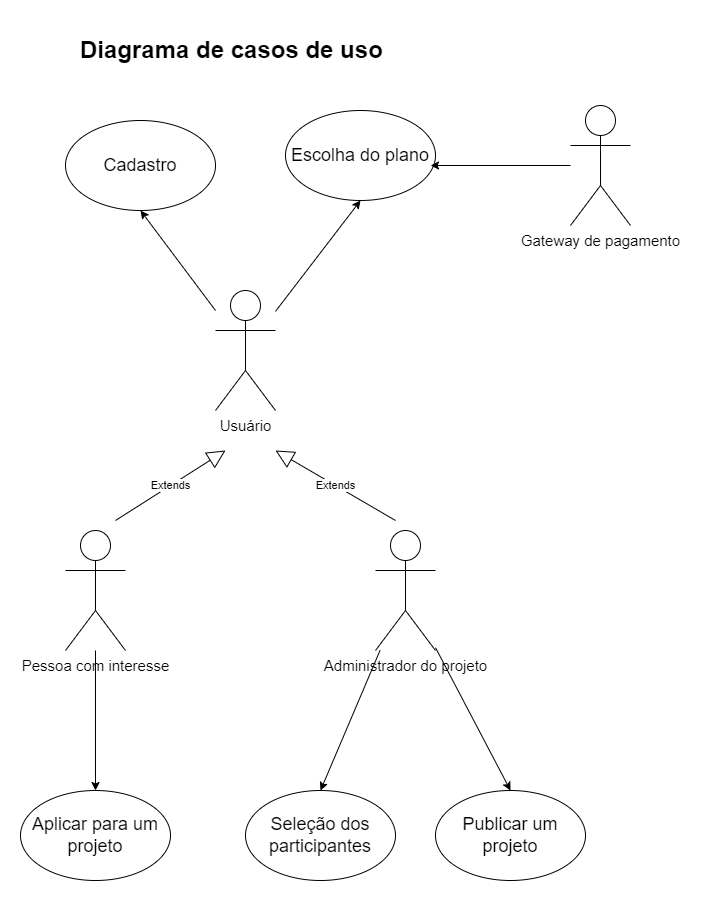

The diagram above was exported from draw.io. Its source (the exported page's mxGraphModel, read from the mxfile embedded in the PNG):
<mxGraphModel dx="1626" dy="935" grid="1" gridSize="10" guides="1" tooltips="1" connect="1" arrows="1" fold="1" page="1" pageScale="1" pageWidth="1654" pageHeight="2336" math="0" shadow="0">
  <root>
    <mxCell id="0" />
    <mxCell id="1" parent="0" />
    <mxCell id="NTyoCdk0GBBH2wKiLsrv-1" value="Usuário" style="shape=umlActor;verticalLabelPosition=bottom;verticalAlign=top;html=1;fontSize=15;" vertex="1" parent="1">
      <mxGeometry x="775" y="290" width="60" height="120" as="geometry" />
    </mxCell>
    <mxCell id="NTyoCdk0GBBH2wKiLsrv-3" value="&lt;h1&gt;&lt;span&gt;Diagrama de casos de uso&lt;/span&gt;&lt;br&gt;&lt;/h1&gt;" style="text;html=1;strokeColor=none;fillColor=none;spacing=5;spacingTop=-20;whiteSpace=wrap;overflow=hidden;rounded=0;" vertex="1" parent="1">
      <mxGeometry x="635" y="30" width="320" height="50" as="geometry" />
    </mxCell>
    <mxCell id="NTyoCdk0GBBH2wKiLsrv-10" value="Extends" style="endArrow=block;endSize=16;endFill=0;html=1;rounded=0;" edge="1" parent="1">
      <mxGeometry width="160" relative="1" as="geometry">
        <mxPoint x="675" y="520" as="sourcePoint" />
        <mxPoint x="785" y="450" as="targetPoint" />
      </mxGeometry>
    </mxCell>
    <mxCell id="NTyoCdk0GBBH2wKiLsrv-11" value="Extends" style="endArrow=block;endSize=16;endFill=0;html=1;rounded=0;" edge="1" parent="1">
      <mxGeometry width="160" relative="1" as="geometry">
        <mxPoint x="955" y="520" as="sourcePoint" />
        <mxPoint x="835" y="450" as="targetPoint" />
      </mxGeometry>
    </mxCell>
    <mxCell id="NTyoCdk0GBBH2wKiLsrv-13" value="Pessoa com interesse" style="shape=umlActor;verticalLabelPosition=bottom;verticalAlign=top;html=1;fontSize=15;" vertex="1" parent="1">
      <mxGeometry x="625" y="530" width="60" height="120" as="geometry" />
    </mxCell>
    <mxCell id="NTyoCdk0GBBH2wKiLsrv-14" value="Administrador do projeto" style="shape=umlActor;verticalLabelPosition=bottom;verticalAlign=top;html=1;fontSize=15;" vertex="1" parent="1">
      <mxGeometry x="935" y="530" width="60" height="120" as="geometry" />
    </mxCell>
    <mxCell id="NTyoCdk0GBBH2wKiLsrv-24" value="&lt;font style=&quot;font-size: 18px&quot;&gt;Escolha do plano&lt;/font&gt;" style="ellipse;whiteSpace=wrap;html=1;" vertex="1" parent="1">
      <mxGeometry x="845" y="110" width="150" height="90" as="geometry" />
    </mxCell>
    <mxCell id="NTyoCdk0GBBH2wKiLsrv-25" value="&lt;font style=&quot;font-size: 18px&quot;&gt;Aplicar para um projeto&lt;/font&gt;" style="ellipse;whiteSpace=wrap;html=1;" vertex="1" parent="1">
      <mxGeometry x="580" y="790" width="150" height="90" as="geometry" />
    </mxCell>
    <mxCell id="NTyoCdk0GBBH2wKiLsrv-26" value="&lt;font style=&quot;font-size: 18px&quot;&gt;Publicar um projeto&lt;/font&gt;" style="ellipse;whiteSpace=wrap;html=1;" vertex="1" parent="1">
      <mxGeometry x="995" y="790" width="150" height="90" as="geometry" />
    </mxCell>
    <mxCell id="NTyoCdk0GBBH2wKiLsrv-27" value="&lt;span style=&quot;font-size: 18px&quot;&gt;Seleção dos participantes&lt;/span&gt;" style="ellipse;whiteSpace=wrap;html=1;" vertex="1" parent="1">
      <mxGeometry x="805" y="790" width="150" height="90" as="geometry" />
    </mxCell>
    <mxCell id="NTyoCdk0GBBH2wKiLsrv-30" value="&lt;span style=&quot;font-size: 18px&quot;&gt;Cadastro&lt;/span&gt;" style="ellipse;whiteSpace=wrap;html=1;" vertex="1" parent="1">
      <mxGeometry x="625" y="120" width="150" height="90" as="geometry" />
    </mxCell>
    <mxCell id="NTyoCdk0GBBH2wKiLsrv-39" value="Gateway de pagamento" style="shape=umlActor;verticalLabelPosition=bottom;verticalAlign=top;html=1;fontSize=15;" vertex="1" parent="1">
      <mxGeometry x="1130" y="105" width="60" height="120" as="geometry" />
    </mxCell>
    <mxCell id="NTyoCdk0GBBH2wKiLsrv-53" value="" style="endArrow=classic;html=1;rounded=0;fontSize=14;entryX=0.5;entryY=1;entryDx=0;entryDy=0;" edge="1" parent="1" source="NTyoCdk0GBBH2wKiLsrv-1" target="NTyoCdk0GBBH2wKiLsrv-30">
      <mxGeometry width="50" height="50" relative="1" as="geometry">
        <mxPoint x="670" y="490" as="sourcePoint" />
        <mxPoint x="720" y="440" as="targetPoint" />
      </mxGeometry>
    </mxCell>
    <mxCell id="NTyoCdk0GBBH2wKiLsrv-54" value="" style="endArrow=classic;html=1;rounded=0;fontSize=14;entryX=0.5;entryY=1;entryDx=0;entryDy=0;" edge="1" parent="1" source="NTyoCdk0GBBH2wKiLsrv-1" target="NTyoCdk0GBBH2wKiLsrv-24">
      <mxGeometry width="50" height="50" relative="1" as="geometry">
        <mxPoint x="830" y="280" as="sourcePoint" />
        <mxPoint x="720" y="440" as="targetPoint" />
      </mxGeometry>
    </mxCell>
    <mxCell id="NTyoCdk0GBBH2wKiLsrv-55" value="" style="endArrow=classic;html=1;rounded=0;fontSize=14;entryX=0.5;entryY=0;entryDx=0;entryDy=0;" edge="1" parent="1" source="NTyoCdk0GBBH2wKiLsrv-13" target="NTyoCdk0GBBH2wKiLsrv-25">
      <mxGeometry width="50" height="50" relative="1" as="geometry">
        <mxPoint x="670" y="730" as="sourcePoint" />
        <mxPoint x="720" y="680" as="targetPoint" />
      </mxGeometry>
    </mxCell>
    <mxCell id="NTyoCdk0GBBH2wKiLsrv-56" value="" style="endArrow=classic;html=1;rounded=0;fontSize=14;entryX=0.5;entryY=0;entryDx=0;entryDy=0;" edge="1" parent="1" source="NTyoCdk0GBBH2wKiLsrv-14" target="NTyoCdk0GBBH2wKiLsrv-27">
      <mxGeometry width="50" height="50" relative="1" as="geometry">
        <mxPoint x="670" y="730" as="sourcePoint" />
        <mxPoint x="720" y="680" as="targetPoint" />
      </mxGeometry>
    </mxCell>
    <mxCell id="NTyoCdk0GBBH2wKiLsrv-57" value="" style="endArrow=classic;html=1;rounded=0;fontSize=14;entryX=0.5;entryY=0;entryDx=0;entryDy=0;" edge="1" parent="1" source="NTyoCdk0GBBH2wKiLsrv-14" target="NTyoCdk0GBBH2wKiLsrv-26">
      <mxGeometry width="50" height="50" relative="1" as="geometry">
        <mxPoint x="980" y="770" as="sourcePoint" />
        <mxPoint x="720" y="680" as="targetPoint" />
      </mxGeometry>
    </mxCell>
    <mxCell id="NTyoCdk0GBBH2wKiLsrv-58" value="" style="endArrow=classic;html=1;rounded=0;fontSize=14;entryX=0.967;entryY=0.611;entryDx=0;entryDy=0;entryPerimeter=0;" edge="1" parent="1" source="NTyoCdk0GBBH2wKiLsrv-39" target="NTyoCdk0GBBH2wKiLsrv-24">
      <mxGeometry width="50" height="50" relative="1" as="geometry">
        <mxPoint x="670" y="370" as="sourcePoint" />
        <mxPoint x="1020" y="220" as="targetPoint" />
      </mxGeometry>
    </mxCell>
  </root>
</mxGraphModel>